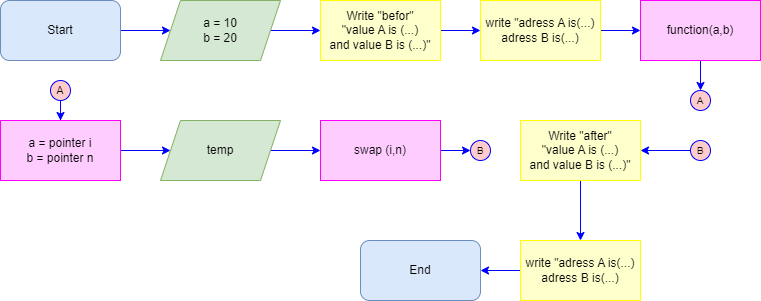

The diagram above was exported from draw.io. Its source (the exported page's mxGraphModel, read from the mxfile embedded in the PNG):
<mxGraphModel dx="614" dy="685" grid="1" gridSize="10" guides="1" tooltips="1" connect="1" arrows="1" fold="1" page="1" pageScale="1" pageWidth="827" pageHeight="1169" math="0" shadow="0">
  <root>
    <mxCell id="0" />
    <mxCell id="1" parent="0" />
    <mxCell id="JDEgwbS9gVhzQcdF4mBM-7" style="edgeStyle=orthogonalEdgeStyle;shape=connector;rounded=0;orthogonalLoop=1;jettySize=auto;html=1;labelBackgroundColor=default;strokeColor=#0000FF;fontFamily=Helvetica;fontSize=10;fontColor=#0000FF;endArrow=classic;" parent="1" source="3kbfPJICYh6IDhDmhpvJ-2" target="3kbfPJICYh6IDhDmhpvJ-4" edge="1">
      <mxGeometry relative="1" as="geometry" />
    </mxCell>
    <mxCell id="3kbfPJICYh6IDhDmhpvJ-2" value="Start" style="rounded=1;whiteSpace=wrap;html=1;fillColor=#dae8fc;strokeColor=#6c8ebf;" parent="1" vertex="1">
      <mxGeometry x="40" y="40" width="120" height="60" as="geometry" />
    </mxCell>
    <mxCell id="r-CxnwtgwWSiGHG1ReEw-1" style="edgeStyle=orthogonalEdgeStyle;shape=connector;rounded=0;orthogonalLoop=1;jettySize=auto;html=1;labelBackgroundColor=default;strokeColor=#0000FF;fontFamily=Helvetica;fontSize=10;fontColor=#0000FF;endArrow=classic;" parent="1" source="3kbfPJICYh6IDhDmhpvJ-4" target="JDEgwbS9gVhzQcdF4mBM-19" edge="1">
      <mxGeometry relative="1" as="geometry" />
    </mxCell>
    <mxCell id="3kbfPJICYh6IDhDmhpvJ-4" value="a = 10&lt;br&gt;b = 20" style="shape=parallelogram;perimeter=parallelogramPerimeter;whiteSpace=wrap;html=1;fixedSize=1;fillColor=#d5e8d4;strokeColor=#82b366;" parent="1" vertex="1">
      <mxGeometry x="200" y="40" width="120" height="60" as="geometry" />
    </mxCell>
    <mxCell id="FoLbMxyrFCu7v6io17kJ-6" style="edgeStyle=orthogonalEdgeStyle;shape=connector;rounded=0;orthogonalLoop=1;jettySize=auto;html=1;labelBackgroundColor=default;strokeColor=#0000FF;fontFamily=Helvetica;fontSize=10;fontColor=#0000FF;endArrow=classic;" edge="1" parent="1" source="JDEgwbS9gVhzQcdF4mBM-1" target="JDEgwbS9gVhzQcdF4mBM-14">
      <mxGeometry relative="1" as="geometry" />
    </mxCell>
    <mxCell id="JDEgwbS9gVhzQcdF4mBM-1" value="A" style="ellipse;whiteSpace=wrap;html=1;aspect=fixed;fillColor=#FFCCCC;strokeColor=#0000FF;labelBackgroundColor=none;endArrow=classic;fontSize=11;rounded=0;" parent="1" vertex="1">
      <mxGeometry x="90" y="120" width="20" height="20" as="geometry" />
    </mxCell>
    <mxCell id="FoLbMxyrFCu7v6io17kJ-10" style="edgeStyle=orthogonalEdgeStyle;shape=connector;rounded=0;orthogonalLoop=1;jettySize=auto;html=1;labelBackgroundColor=default;strokeColor=#0000FF;fontFamily=Helvetica;fontSize=10;fontColor=#0000FF;endArrow=classic;" edge="1" parent="1" source="JDEgwbS9gVhzQcdF4mBM-14" target="FoLbMxyrFCu7v6io17kJ-9">
      <mxGeometry relative="1" as="geometry" />
    </mxCell>
    <mxCell id="JDEgwbS9gVhzQcdF4mBM-14" value="a = pointer i&lt;br&gt;b = pointer n" style="rounded=0;whiteSpace=wrap;html=1;fillColor=#FFCCFF;strokeColor=#FF00FF;" parent="1" vertex="1">
      <mxGeometry x="40" y="160" width="120" height="60" as="geometry" />
    </mxCell>
    <mxCell id="JDEgwbS9gVhzQcdF4mBM-16" value="&lt;font style=&quot;font-size: 10px;&quot;&gt;B&lt;/font&gt;" style="ellipse;whiteSpace=wrap;html=1;aspect=fixed;fillColor=#FFCCCC;strokeColor=#0000FF;labelBackgroundColor=none;endArrow=classic;fontSize=11;rounded=0;" parent="1" vertex="1">
      <mxGeometry x="510" y="180" width="20" height="20" as="geometry" />
    </mxCell>
    <mxCell id="FoLbMxyrFCu7v6io17kJ-2" value="" style="edgeStyle=orthogonalEdgeStyle;shape=connector;rounded=0;orthogonalLoop=1;jettySize=auto;html=1;labelBackgroundColor=default;strokeColor=#0000FF;fontFamily=Helvetica;fontSize=10;fontColor=#0000FF;endArrow=classic;" edge="1" parent="1" source="JDEgwbS9gVhzQcdF4mBM-19" target="FoLbMxyrFCu7v6io17kJ-1">
      <mxGeometry relative="1" as="geometry" />
    </mxCell>
    <mxCell id="JDEgwbS9gVhzQcdF4mBM-19" value="Write &quot;befor&quot;&lt;br&gt;&quot;value A is (...)&lt;br&gt;and value B is&amp;nbsp;(...)&quot;" style="rounded=0;whiteSpace=wrap;html=1;fillColor=#FFFFCC;strokeColor=#FFFF00;" parent="1" vertex="1">
      <mxGeometry x="360" y="40" width="120" height="60" as="geometry" />
    </mxCell>
    <mxCell id="JDEgwbS9gVhzQcdF4mBM-21" value="End" style="rounded=1;whiteSpace=wrap;html=1;fillColor=#dae8fc;strokeColor=#6c8ebf;" parent="1" vertex="1">
      <mxGeometry x="400" y="280" width="120" height="60" as="geometry" />
    </mxCell>
    <mxCell id="FoLbMxyrFCu7v6io17kJ-5" style="edgeStyle=orthogonalEdgeStyle;shape=connector;rounded=0;orthogonalLoop=1;jettySize=auto;html=1;labelBackgroundColor=default;strokeColor=#0000FF;fontFamily=Helvetica;fontSize=10;fontColor=#0000FF;endArrow=classic;" edge="1" parent="1" source="r-CxnwtgwWSiGHG1ReEw-2" target="r-CxnwtgwWSiGHG1ReEw-4">
      <mxGeometry relative="1" as="geometry" />
    </mxCell>
    <mxCell id="r-CxnwtgwWSiGHG1ReEw-2" value="function(a,b)" style="rounded=0;whiteSpace=wrap;html=1;fillColor=#FFCCFF;strokeColor=#FF00FF;" parent="1" vertex="1">
      <mxGeometry x="680" y="40" width="120" height="60" as="geometry" />
    </mxCell>
    <mxCell id="r-CxnwtgwWSiGHG1ReEw-4" value="&lt;font style=&quot;font-size: 10px;&quot;&gt;A&lt;/font&gt;" style="ellipse;whiteSpace=wrap;html=1;aspect=fixed;fillColor=#FFCCCC;strokeColor=#0000FF;labelBackgroundColor=none;endArrow=classic;fontSize=11;rounded=0;" parent="1" vertex="1">
      <mxGeometry x="730" y="130" width="20" height="20" as="geometry" />
    </mxCell>
    <mxCell id="r-CxnwtgwWSiGHG1ReEw-12" style="edgeStyle=orthogonalEdgeStyle;shape=connector;rounded=0;orthogonalLoop=1;jettySize=auto;html=1;labelBackgroundColor=default;strokeColor=#0000FF;fontFamily=Helvetica;fontSize=10;fontColor=#0000FF;endArrow=classic;" parent="1" source="r-CxnwtgwWSiGHG1ReEw-10" target="r-CxnwtgwWSiGHG1ReEw-11" edge="1">
      <mxGeometry relative="1" as="geometry" />
    </mxCell>
    <mxCell id="r-CxnwtgwWSiGHG1ReEw-10" value="&lt;font style=&quot;font-size: 10px;&quot;&gt;B&lt;/font&gt;" style="ellipse;whiteSpace=wrap;html=1;aspect=fixed;fillColor=#FFCCCC;strokeColor=#0000FF;labelBackgroundColor=none;endArrow=classic;fontSize=11;rounded=0;" parent="1" vertex="1">
      <mxGeometry x="730" y="180" width="20" height="20" as="geometry" />
    </mxCell>
    <mxCell id="FoLbMxyrFCu7v6io17kJ-14" style="edgeStyle=orthogonalEdgeStyle;shape=connector;rounded=0;orthogonalLoop=1;jettySize=auto;html=1;labelBackgroundColor=default;strokeColor=#0000FF;fontFamily=Helvetica;fontSize=10;fontColor=#0000FF;endArrow=classic;" edge="1" parent="1" source="r-CxnwtgwWSiGHG1ReEw-11" target="FoLbMxyrFCu7v6io17kJ-13">
      <mxGeometry relative="1" as="geometry" />
    </mxCell>
    <mxCell id="r-CxnwtgwWSiGHG1ReEw-11" value="Write &quot;after&quot;&lt;br&gt;&quot;value A is (...)&lt;br&gt;and value B is&amp;nbsp;(...)&quot;" style="rounded=0;whiteSpace=wrap;html=1;fillColor=#FFFFCC;strokeColor=#FFFF00;" parent="1" vertex="1">
      <mxGeometry x="560" y="160" width="120" height="60" as="geometry" />
    </mxCell>
    <mxCell id="FoLbMxyrFCu7v6io17kJ-4" style="edgeStyle=orthogonalEdgeStyle;shape=connector;rounded=0;orthogonalLoop=1;jettySize=auto;html=1;labelBackgroundColor=default;strokeColor=#0000FF;fontFamily=Helvetica;fontSize=10;fontColor=#0000FF;endArrow=classic;" edge="1" parent="1" source="FoLbMxyrFCu7v6io17kJ-1" target="r-CxnwtgwWSiGHG1ReEw-2">
      <mxGeometry relative="1" as="geometry" />
    </mxCell>
    <mxCell id="FoLbMxyrFCu7v6io17kJ-1" value="write &quot;adress A is(...)&lt;br&gt;adress B is(...)" style="rounded=0;whiteSpace=wrap;html=1;fillColor=#FFFFCC;strokeColor=#FFFF00;" vertex="1" parent="1">
      <mxGeometry x="520" y="40" width="120" height="60" as="geometry" />
    </mxCell>
    <mxCell id="FoLbMxyrFCu7v6io17kJ-11" style="edgeStyle=orthogonalEdgeStyle;shape=connector;rounded=0;orthogonalLoop=1;jettySize=auto;html=1;labelBackgroundColor=default;strokeColor=#0000FF;fontFamily=Helvetica;fontSize=10;fontColor=#0000FF;endArrow=classic;" edge="1" parent="1" source="FoLbMxyrFCu7v6io17kJ-7" target="JDEgwbS9gVhzQcdF4mBM-16">
      <mxGeometry relative="1" as="geometry" />
    </mxCell>
    <mxCell id="FoLbMxyrFCu7v6io17kJ-7" value="swap (i,n)" style="rounded=0;whiteSpace=wrap;html=1;fillColor=#FFCCFF;strokeColor=#FF00FF;" vertex="1" parent="1">
      <mxGeometry x="360" y="160" width="120" height="60" as="geometry" />
    </mxCell>
    <mxCell id="FoLbMxyrFCu7v6io17kJ-12" style="edgeStyle=orthogonalEdgeStyle;shape=connector;rounded=0;orthogonalLoop=1;jettySize=auto;html=1;labelBackgroundColor=default;strokeColor=#0000FF;fontFamily=Helvetica;fontSize=10;fontColor=#0000FF;endArrow=classic;" edge="1" parent="1" source="FoLbMxyrFCu7v6io17kJ-9" target="FoLbMxyrFCu7v6io17kJ-7">
      <mxGeometry relative="1" as="geometry" />
    </mxCell>
    <mxCell id="FoLbMxyrFCu7v6io17kJ-9" value="temp" style="shape=parallelogram;perimeter=parallelogramPerimeter;whiteSpace=wrap;html=1;fixedSize=1;fillColor=#d5e8d4;strokeColor=#82b366;" vertex="1" parent="1">
      <mxGeometry x="200" y="160" width="120" height="60" as="geometry" />
    </mxCell>
    <mxCell id="FoLbMxyrFCu7v6io17kJ-15" style="edgeStyle=orthogonalEdgeStyle;shape=connector;rounded=0;orthogonalLoop=1;jettySize=auto;html=1;labelBackgroundColor=default;strokeColor=#0000FF;fontFamily=Helvetica;fontSize=10;fontColor=#0000FF;endArrow=classic;" edge="1" parent="1" source="FoLbMxyrFCu7v6io17kJ-13" target="JDEgwbS9gVhzQcdF4mBM-21">
      <mxGeometry relative="1" as="geometry" />
    </mxCell>
    <mxCell id="FoLbMxyrFCu7v6io17kJ-13" value="write &quot;adress A is(...)&lt;br&gt;adress B is(...)" style="rounded=0;whiteSpace=wrap;html=1;fillColor=#FFFFCC;strokeColor=#FFFF00;" vertex="1" parent="1">
      <mxGeometry x="560" y="280" width="120" height="60" as="geometry" />
    </mxCell>
  </root>
</mxGraphModel>